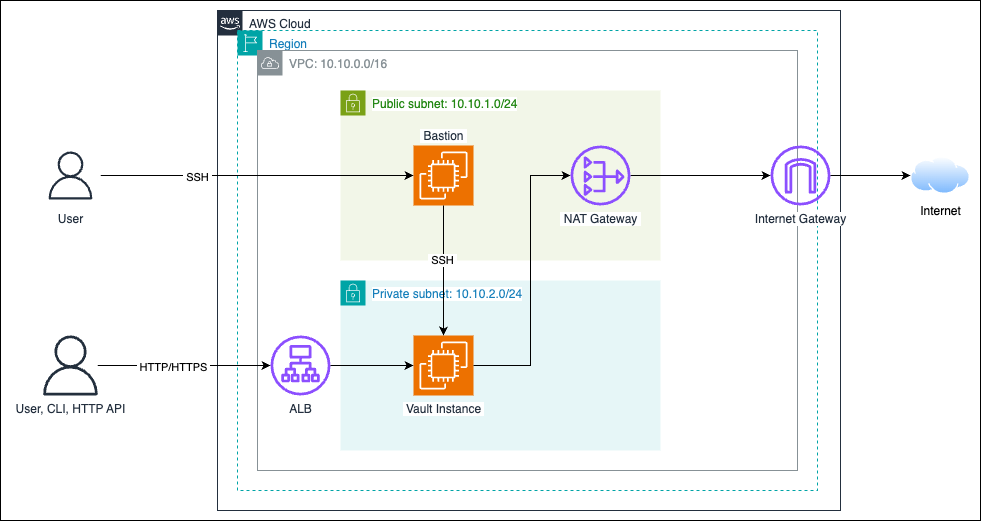

The diagram above was exported from draw.io. Its source (the exported page's mxGraphModel, read from the mxfile embedded in the PNG):
<mxGraphModel dx="2261" dy="785" grid="1" gridSize="10" guides="1" tooltips="1" connect="1" arrows="1" fold="1" page="1" pageScale="1" pageWidth="827" pageHeight="1169" math="0" shadow="0">
  <root>
    <mxCell id="0" />
    <mxCell id="1" parent="0" />
    <mxCell id="ayYFJ3j0UJsoLB2AJoRu-27" value="" style="rounded=0;whiteSpace=wrap;html=1;" vertex="1" parent="1">
      <mxGeometry x="-10" y="140" width="980" height="520" as="geometry" />
    </mxCell>
    <mxCell id="ayYFJ3j0UJsoLB2AJoRu-1" value="AWS Cloud" style="points=[[0,0],[0.25,0],[0.5,0],[0.75,0],[1,0],[1,0.25],[1,0.5],[1,0.75],[1,1],[0.75,1],[0.5,1],[0.25,1],[0,1],[0,0.75],[0,0.5],[0,0.25]];outlineConnect=0;gradientColor=none;html=1;whiteSpace=wrap;fontSize=12;fontStyle=0;container=1;pointerEvents=0;collapsible=0;recursiveResize=0;shape=mxgraph.aws4.group;grIcon=mxgraph.aws4.group_aws_cloud_alt;strokeColor=#232F3E;fillColor=none;verticalAlign=top;align=left;spacingLeft=30;fontColor=#232F3E;dashed=0;" vertex="1" parent="1">
      <mxGeometry x="207" y="150" width="623" height="500" as="geometry" />
    </mxCell>
    <mxCell id="ayYFJ3j0UJsoLB2AJoRu-2" value="Region" style="points=[[0,0],[0.25,0],[0.5,0],[0.75,0],[1,0],[1,0.25],[1,0.5],[1,0.75],[1,1],[0.75,1],[0.5,1],[0.25,1],[0,1],[0,0.75],[0,0.5],[0,0.25]];outlineConnect=0;gradientColor=none;html=1;whiteSpace=wrap;fontSize=12;fontStyle=0;container=1;pointerEvents=0;collapsible=0;recursiveResize=0;shape=mxgraph.aws4.group;grIcon=mxgraph.aws4.group_region;strokeColor=#00A4A6;fillColor=none;verticalAlign=top;align=left;spacingLeft=30;fontColor=#147EBA;dashed=1;" vertex="1" parent="ayYFJ3j0UJsoLB2AJoRu-1">
      <mxGeometry x="20" y="20" width="580" height="460" as="geometry" />
    </mxCell>
    <mxCell id="ayYFJ3j0UJsoLB2AJoRu-3" value="VPC: 10.10.0.0/16" style="sketch=0;outlineConnect=0;gradientColor=none;html=1;whiteSpace=wrap;fontSize=12;fontStyle=0;shape=mxgraph.aws4.group;grIcon=mxgraph.aws4.group_vpc;strokeColor=#879196;fillColor=none;verticalAlign=top;align=left;spacingLeft=30;fontColor=#879196;dashed=0;" vertex="1" parent="ayYFJ3j0UJsoLB2AJoRu-2">
      <mxGeometry x="20" y="20" width="540" height="420" as="geometry" />
    </mxCell>
    <mxCell id="ayYFJ3j0UJsoLB2AJoRu-5" value="Public subnet: 10.10.1.0/24" style="points=[[0,0],[0.25,0],[0.5,0],[0.75,0],[1,0],[1,0.25],[1,0.5],[1,0.75],[1,1],[0.75,1],[0.5,1],[0.25,1],[0,1],[0,0.75],[0,0.5],[0,0.25]];outlineConnect=0;gradientColor=none;html=1;whiteSpace=wrap;fontSize=12;fontStyle=0;container=1;pointerEvents=0;collapsible=0;recursiveResize=0;shape=mxgraph.aws4.group;grIcon=mxgraph.aws4.group_security_group;grStroke=0;strokeColor=#7AA116;fillColor=#F2F6E8;verticalAlign=top;align=left;spacingLeft=30;fontColor=#248814;dashed=0;labelBackgroundColor=default;" vertex="1" parent="ayYFJ3j0UJsoLB2AJoRu-2">
      <mxGeometry x="103" y="60" width="320" height="170" as="geometry" />
    </mxCell>
    <mxCell id="ayYFJ3j0UJsoLB2AJoRu-6" value="&amp;nbsp;Bastion&amp;nbsp;" style="sketch=0;points=[[0,0,0],[0.25,0,0],[0.5,0,0],[0.75,0,0],[1,0,0],[0,1,0],[0.25,1,0],[0.5,1,0],[0.75,1,0],[1,1,0],[0,0.25,0],[0,0.5,0],[0,0.75,0],[1,0.25,0],[1,0.5,0],[1,0.75,0]];outlineConnect=0;fontColor=#232F3E;fillColor=#ED7100;strokeColor=#ffffff;dashed=0;verticalLabelPosition=top;verticalAlign=bottom;align=center;html=1;fontSize=12;fontStyle=0;aspect=fixed;shape=mxgraph.aws4.resourceIcon;resIcon=mxgraph.aws4.ec2;labelBackgroundColor=default;labelBorderColor=none;labelPosition=center;" vertex="1" parent="ayYFJ3j0UJsoLB2AJoRu-5">
      <mxGeometry x="73" y="55" width="60" height="60" as="geometry" />
    </mxCell>
    <mxCell id="ayYFJ3j0UJsoLB2AJoRu-7" value="Private subnet: 10.10.2.0/24" style="points=[[0,0],[0.25,0],[0.5,0],[0.75,0],[1,0],[1,0.25],[1,0.5],[1,0.75],[1,1],[0.75,1],[0.5,1],[0.25,1],[0,1],[0,0.75],[0,0.5],[0,0.25]];outlineConnect=0;gradientColor=none;html=1;whiteSpace=wrap;fontSize=12;fontStyle=0;container=1;pointerEvents=0;collapsible=0;recursiveResize=0;shape=mxgraph.aws4.group;grIcon=mxgraph.aws4.group_security_group;grStroke=0;strokeColor=#00A4A6;fillColor=#E6F6F7;verticalAlign=top;align=left;spacingLeft=30;fontColor=#147EBA;dashed=0;labelBackgroundColor=default;" vertex="1" parent="ayYFJ3j0UJsoLB2AJoRu-2">
      <mxGeometry x="103" y="250" width="320" height="170" as="geometry" />
    </mxCell>
    <mxCell id="ayYFJ3j0UJsoLB2AJoRu-8" value="&amp;nbsp;Vault Instance&amp;nbsp;" style="sketch=0;points=[[0,0,0],[0.25,0,0],[0.5,0,0],[0.75,0,0],[1,0,0],[0,1,0],[0.25,1,0],[0.5,1,0],[0.75,1,0],[1,1,0],[0,0.25,0],[0,0.5,0],[0,0.75,0],[1,0.25,0],[1,0.5,0],[1,0.75,0]];outlineConnect=0;fontColor=#232F3E;fillColor=#ED7100;strokeColor=#ffffff;dashed=0;verticalLabelPosition=bottom;verticalAlign=top;align=center;html=1;fontSize=12;fontStyle=0;aspect=fixed;shape=mxgraph.aws4.resourceIcon;resIcon=mxgraph.aws4.ec2;labelBackgroundColor=default;" vertex="1" parent="ayYFJ3j0UJsoLB2AJoRu-7">
      <mxGeometry x="73" y="55" width="60" height="60" as="geometry" />
    </mxCell>
    <mxCell id="ayYFJ3j0UJsoLB2AJoRu-9" value="&amp;nbsp;Internet Gateway&amp;nbsp;" style="sketch=0;outlineConnect=0;fontColor=#232F3E;gradientColor=none;fillColor=#8C4FFF;strokeColor=none;dashed=0;verticalLabelPosition=bottom;verticalAlign=top;align=center;html=1;fontSize=12;fontStyle=0;aspect=fixed;pointerEvents=1;shape=mxgraph.aws4.internet_gateway;labelBackgroundColor=default;" vertex="1" parent="ayYFJ3j0UJsoLB2AJoRu-2">
      <mxGeometry x="533" y="115" width="60" height="60" as="geometry" />
    </mxCell>
    <mxCell id="ayYFJ3j0UJsoLB2AJoRu-11" style="edgeStyle=orthogonalEdgeStyle;rounded=0;orthogonalLoop=1;jettySize=auto;html=1;" edge="1" parent="ayYFJ3j0UJsoLB2AJoRu-2" source="ayYFJ3j0UJsoLB2AJoRu-16" target="ayYFJ3j0UJsoLB2AJoRu-9">
      <mxGeometry relative="1" as="geometry" />
    </mxCell>
    <mxCell id="ayYFJ3j0UJsoLB2AJoRu-12" style="edgeStyle=orthogonalEdgeStyle;rounded=0;orthogonalLoop=1;jettySize=auto;html=1;" edge="1" parent="ayYFJ3j0UJsoLB2AJoRu-2" source="ayYFJ3j0UJsoLB2AJoRu-8" target="ayYFJ3j0UJsoLB2AJoRu-16">
      <mxGeometry relative="1" as="geometry">
        <Array as="points">
          <mxPoint x="293" y="335" />
          <mxPoint x="293" y="145" />
        </Array>
      </mxGeometry>
    </mxCell>
    <mxCell id="ayYFJ3j0UJsoLB2AJoRu-13" style="edgeStyle=orthogonalEdgeStyle;rounded=0;orthogonalLoop=1;jettySize=auto;html=1;" edge="1" parent="ayYFJ3j0UJsoLB2AJoRu-2" source="ayYFJ3j0UJsoLB2AJoRu-6" target="ayYFJ3j0UJsoLB2AJoRu-8">
      <mxGeometry relative="1" as="geometry" />
    </mxCell>
    <mxCell id="ayYFJ3j0UJsoLB2AJoRu-14" value="&amp;nbsp;SSH&amp;nbsp;" style="edgeLabel;html=1;align=center;verticalAlign=middle;resizable=0;points=[];" vertex="1" connectable="0" parent="ayYFJ3j0UJsoLB2AJoRu-13">
      <mxGeometry x="-0.1692" y="-2" relative="1" as="geometry">
        <mxPoint as="offset" />
      </mxGeometry>
    </mxCell>
    <mxCell id="ayYFJ3j0UJsoLB2AJoRu-16" value="&amp;nbsp;NAT Gateway&amp;nbsp;" style="sketch=0;outlineConnect=0;fontColor=#232F3E;gradientColor=none;fillColor=#8C4FFF;strokeColor=none;dashed=0;verticalLabelPosition=bottom;verticalAlign=top;align=center;html=1;fontSize=12;fontStyle=0;aspect=fixed;pointerEvents=1;shape=mxgraph.aws4.nat_gateway;labelBackgroundColor=default;" vertex="1" parent="ayYFJ3j0UJsoLB2AJoRu-2">
      <mxGeometry x="333" y="115" width="60" height="60" as="geometry" />
    </mxCell>
    <mxCell id="ayYFJ3j0UJsoLB2AJoRu-17" value="ALB" style="sketch=0;outlineConnect=0;fontColor=#232F3E;gradientColor=none;fillColor=#8C4FFF;strokeColor=none;dashed=0;verticalLabelPosition=bottom;verticalAlign=top;align=center;html=1;fontSize=12;fontStyle=0;aspect=fixed;pointerEvents=1;shape=mxgraph.aws4.application_load_balancer;" vertex="1" parent="ayYFJ3j0UJsoLB2AJoRu-2">
      <mxGeometry x="33" y="305" width="60" height="60" as="geometry" />
    </mxCell>
    <mxCell id="ayYFJ3j0UJsoLB2AJoRu-18" style="edgeStyle=orthogonalEdgeStyle;rounded=0;orthogonalLoop=1;jettySize=auto;html=1;entryX=0;entryY=0.5;entryDx=0;entryDy=0;entryPerimeter=0;" edge="1" parent="ayYFJ3j0UJsoLB2AJoRu-2" source="ayYFJ3j0UJsoLB2AJoRu-17" target="ayYFJ3j0UJsoLB2AJoRu-8">
      <mxGeometry relative="1" as="geometry" />
    </mxCell>
    <mxCell id="ayYFJ3j0UJsoLB2AJoRu-19" value="Internet&lt;div&gt;&lt;br&gt;&lt;/div&gt;" style="image;aspect=fixed;perimeter=ellipsePerimeter;html=1;align=center;shadow=0;dashed=0;spacingTop=3;image=img/lib/active_directory/internet_cloud.svg;" vertex="1" parent="1">
      <mxGeometry x="900" y="296.1" width="60" height="37.8" as="geometry" />
    </mxCell>
    <mxCell id="ayYFJ3j0UJsoLB2AJoRu-20" style="rounded=0;orthogonalLoop=1;jettySize=auto;html=1;entryX=0;entryY=0.5;entryDx=0;entryDy=0;" edge="1" parent="1" source="ayYFJ3j0UJsoLB2AJoRu-9" target="ayYFJ3j0UJsoLB2AJoRu-19">
      <mxGeometry relative="1" as="geometry">
        <mxPoint x="898" y="299" as="targetPoint" />
      </mxGeometry>
    </mxCell>
    <mxCell id="ayYFJ3j0UJsoLB2AJoRu-21" style="edgeStyle=orthogonalEdgeStyle;rounded=0;orthogonalLoop=1;jettySize=auto;html=1;" edge="1" parent="1" source="ayYFJ3j0UJsoLB2AJoRu-23" target="ayYFJ3j0UJsoLB2AJoRu-17">
      <mxGeometry relative="1" as="geometry">
        <mxPoint x="70" y="505" as="sourcePoint" />
      </mxGeometry>
    </mxCell>
    <mxCell id="ayYFJ3j0UJsoLB2AJoRu-22" value="&amp;nbsp;HTTP/HTTPS&amp;nbsp;" style="edgeLabel;html=1;align=center;verticalAlign=middle;resizable=0;points=[];" vertex="1" connectable="0" parent="ayYFJ3j0UJsoLB2AJoRu-21">
      <mxGeometry x="-0.1347" y="-1" relative="1" as="geometry">
        <mxPoint as="offset" />
      </mxGeometry>
    </mxCell>
    <mxCell id="ayYFJ3j0UJsoLB2AJoRu-23" value="User, CLI, HTTP API&lt;div&gt;&lt;div&gt;&lt;br&gt;&lt;/div&gt;&lt;/div&gt;" style="sketch=0;outlineConnect=0;fontColor=#232F3E;gradientColor=none;fillColor=#232F3D;strokeColor=none;dashed=0;verticalLabelPosition=bottom;verticalAlign=top;align=center;html=1;fontSize=12;fontStyle=0;aspect=fixed;pointerEvents=1;shape=mxgraph.aws4.user;" vertex="1" parent="1">
      <mxGeometry x="30" y="475" width="60" height="60" as="geometry" />
    </mxCell>
    <mxCell id="ayYFJ3j0UJsoLB2AJoRu-24" style="edgeStyle=orthogonalEdgeStyle;rounded=0;orthogonalLoop=1;jettySize=auto;html=1;" edge="1" parent="1" source="ayYFJ3j0UJsoLB2AJoRu-26" target="ayYFJ3j0UJsoLB2AJoRu-6">
      <mxGeometry relative="1" as="geometry" />
    </mxCell>
    <mxCell id="ayYFJ3j0UJsoLB2AJoRu-25" value="&amp;nbsp;SSH&amp;nbsp;" style="edgeLabel;html=1;align=center;verticalAlign=middle;resizable=0;points=[];" vertex="1" connectable="0" parent="ayYFJ3j0UJsoLB2AJoRu-24">
      <mxGeometry x="-0.3866" y="-1" relative="1" as="geometry">
        <mxPoint as="offset" />
      </mxGeometry>
    </mxCell>
    <mxCell id="ayYFJ3j0UJsoLB2AJoRu-26" value="User" style="sketch=0;outlineConnect=0;fontColor=#232F3E;gradientColor=none;strokeColor=#232F3E;fillColor=#ffffff;dashed=0;verticalLabelPosition=bottom;verticalAlign=top;align=center;html=1;fontSize=12;fontStyle=0;aspect=fixed;shape=mxgraph.aws4.resourceIcon;resIcon=mxgraph.aws4.user;" vertex="1" parent="1">
      <mxGeometry x="30" y="285" width="60" height="60" as="geometry" />
    </mxCell>
  </root>
</mxGraphModel>